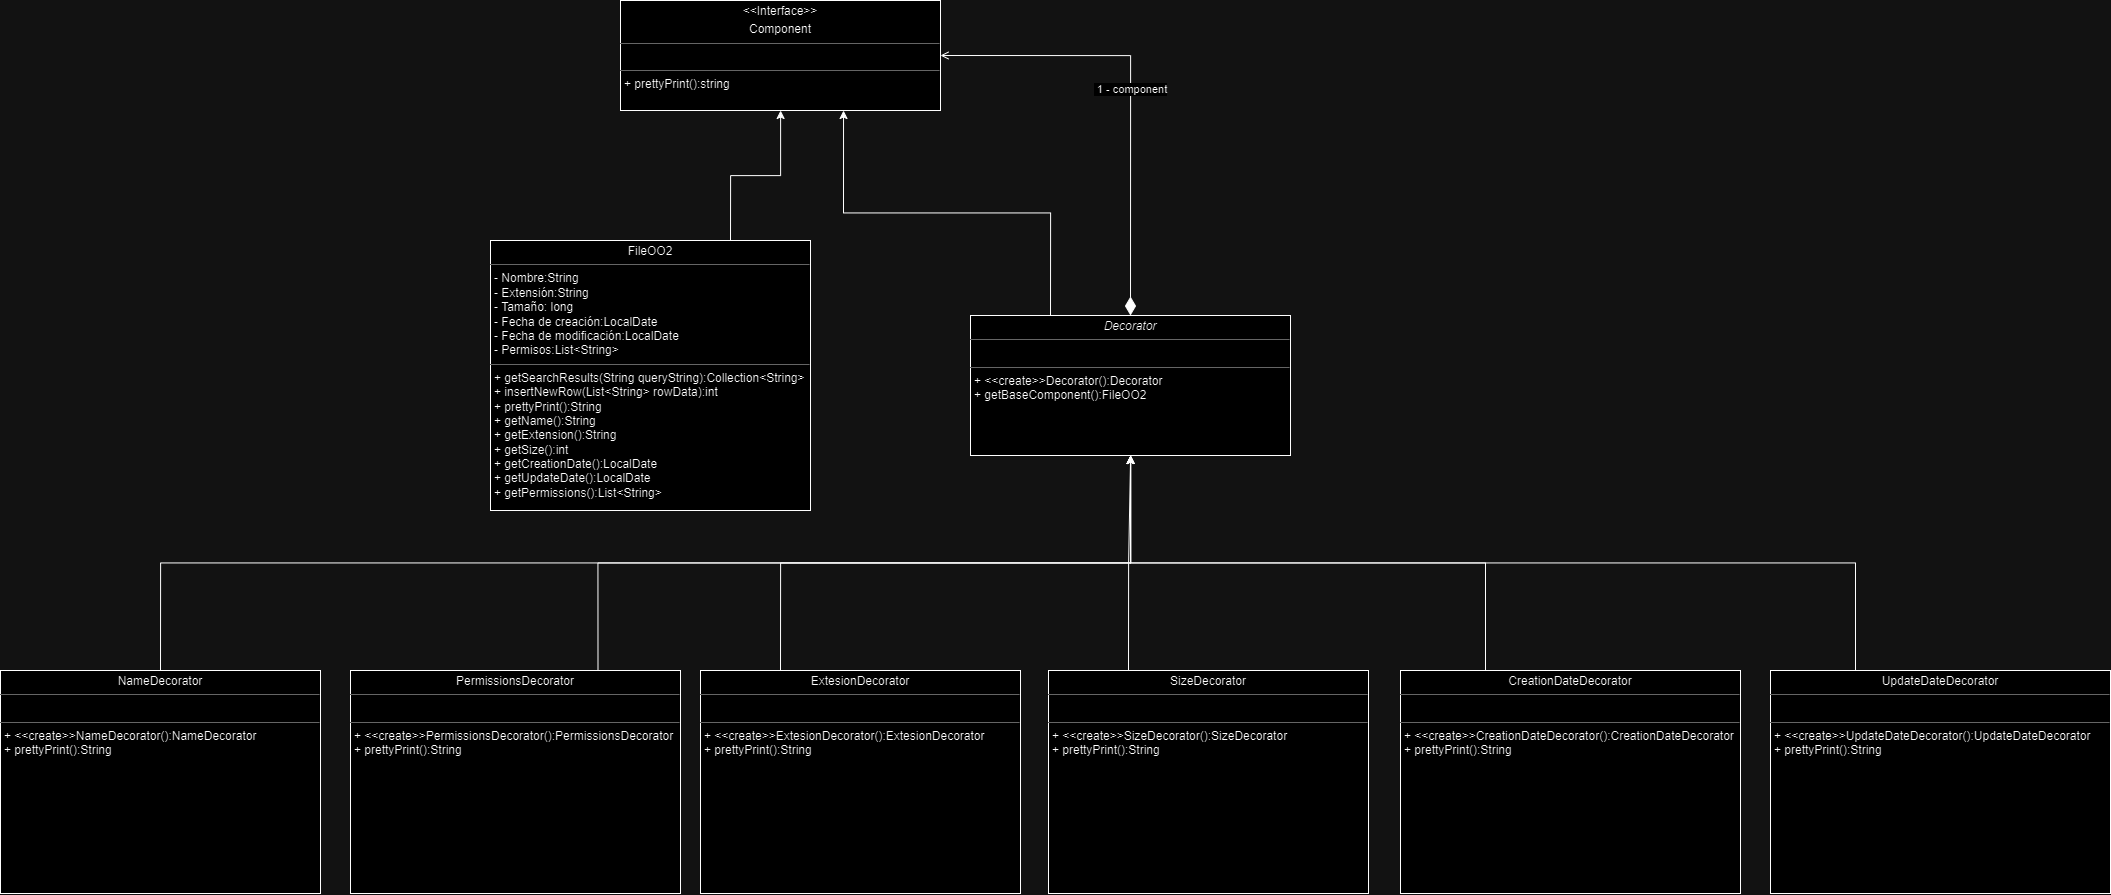

The diagram above was exported from draw.io. Its source (the exported page's mxGraphModel, read from the mxfile embedded in the PNG):
<mxGraphModel dx="3013" dy="3862" grid="1" gridSize="10" guides="1" tooltips="1" connect="1" arrows="1" fold="1" page="1" pageScale="1" pageWidth="827" pageHeight="1169" math="0" shadow="0">
  <root>
    <mxCell id="0" />
    <mxCell id="1" parent="0" />
    <mxCell id="QVlUfe1VK-Yw-ZPhElht-19" value="&amp;nbsp;1 - component" style="edgeStyle=orthogonalEdgeStyle;rounded=0;orthogonalLoop=1;jettySize=auto;html=1;exitX=1;exitY=0.5;exitDx=0;exitDy=0;entryX=0.5;entryY=0;entryDx=0;entryDy=0;endArrow=diamondThin;endFill=1;endSize=16;targetPerimeterSpacing=16;startArrow=open;startFill=0;" edge="1" parent="1" source="QVlUfe1VK-Yw-ZPhElht-9" target="QVlUfe1VK-Yw-ZPhElht-14">
      <mxGeometry relative="1" as="geometry">
        <mxPoint x="778.25" y="-1940" as="sourcePoint" />
        <mxPoint x="1001.25" y="-1773" as="targetPoint" />
      </mxGeometry>
    </mxCell>
    <mxCell id="QVlUfe1VK-Yw-ZPhElht-9" value="&lt;p style=&quot;margin:0px;margin-top:4px;text-align:center;&quot;&gt;&amp;lt;&amp;lt;Interface&amp;gt;&amp;gt;&lt;/p&gt;&lt;p style=&quot;margin:0px;margin-top:4px;text-align:center;&quot;&gt;Component&lt;br&gt;&lt;/p&gt;&lt;hr size=&quot;1&quot;&gt;&lt;p style=&quot;margin:0px;margin-left:4px;&quot;&gt;&lt;br&gt;&lt;/p&gt;&lt;hr size=&quot;1&quot;&gt;&lt;p style=&quot;margin:0px;margin-left:4px;&quot;&gt;+ prettyPrint():string&lt;/p&gt;" style="verticalAlign=top;align=left;overflow=fill;fontSize=12;fontFamily=Helvetica;html=1;rounded=0;shadow=0;comic=0;labelBackgroundColor=none;strokeWidth=1" vertex="1" parent="1">
      <mxGeometry x="1180" y="-2170" width="320" height="110" as="geometry" />
    </mxCell>
    <mxCell id="QVlUfe1VK-Yw-ZPhElht-13" value="&lt;p style=&quot;margin:0px;margin-top:4px;text-align:center;&quot;&gt;&lt;span style=&quot;background-color: initial;&quot;&gt;FileOO2&lt;/span&gt;&lt;br&gt;&lt;/p&gt;&lt;hr size=&quot;1&quot;&gt;&lt;p style=&quot;margin:0px;margin-left:4px;&quot;&gt;- Nombre:String&lt;/p&gt;&lt;p style=&quot;margin:0px;margin-left:4px;&quot;&gt;&lt;span style=&quot;background-color: initial;&quot;&gt;-&lt;/span&gt;&lt;span style=&quot;background-color: initial;&quot;&gt;&amp;nbsp;&lt;/span&gt;Extensión&lt;span style=&quot;background-color: initial;&quot;&gt;:String&lt;/span&gt;&lt;/p&gt;&lt;p style=&quot;margin:0px;margin-left:4px;&quot;&gt;&lt;span style=&quot;background-color: initial;&quot;&gt;-&lt;/span&gt;&lt;span style=&quot;background-color: initial;&quot;&gt;&amp;nbsp;&lt;/span&gt;Tamaño&lt;span style=&quot;background-color: initial;&quot;&gt;: long&lt;/span&gt;&lt;/p&gt;&lt;p style=&quot;margin:0px;margin-left:4px;&quot;&gt;&lt;span style=&quot;background-color: initial;&quot;&gt;-&lt;/span&gt;&lt;span style=&quot;background-color: initial;&quot;&gt;&amp;nbsp;&lt;/span&gt;Fecha de creación&lt;span style=&quot;background-color: initial;&quot;&gt;:LocalDate&lt;/span&gt;&lt;/p&gt;&lt;p style=&quot;margin:0px;margin-left:4px;&quot;&gt;&lt;span style=&quot;background-color: initial;&quot;&gt;-&lt;/span&gt;&lt;span style=&quot;background-color: initial;&quot;&gt;&amp;nbsp;&lt;/span&gt;Fecha de modificación&lt;span style=&quot;background-color: initial;&quot;&gt;:&lt;/span&gt;&lt;span style=&quot;background-color: initial;&quot;&gt;LocalDate&lt;/span&gt;&lt;/p&gt;&lt;p style=&quot;margin:0px;margin-left:4px;&quot;&gt;&lt;span style=&quot;background-color: initial;&quot;&gt;-&lt;/span&gt;&lt;span style=&quot;background-color: initial;&quot;&gt;&amp;nbsp;&lt;/span&gt;Permisos&lt;span style=&quot;background-color: initial;&quot;&gt;:List&amp;lt;String&amp;gt;&lt;/span&gt;&lt;/p&gt;&lt;hr size=&quot;1&quot;&gt;&lt;p style=&quot;margin: 0px 0px 0px 4px;&quot;&gt;+&amp;nbsp;getSearchResults(String queryString):Collection&amp;lt;String&amp;gt;&lt;/p&gt;&lt;p style=&quot;margin: 0px 0px 0px 4px;&quot;&gt;+&amp;nbsp;insertNewRow(List&amp;lt;String&amp;gt; rowData):int&lt;/p&gt;&lt;p style=&quot;margin: 0px 0px 0px 4px;&quot;&gt;+ prettyPrint():&lt;span style=&quot;background-color: initial;&quot;&gt;String&lt;/span&gt;&lt;span style=&quot;background-color: initial;&quot;&gt;&amp;nbsp;&lt;/span&gt;&lt;br&gt;&lt;/p&gt;&lt;p style=&quot;margin: 0px 0px 0px 4px;&quot;&gt;&lt;span style=&quot;background-color: initial;&quot;&gt;+&amp;nbsp;&lt;/span&gt;&lt;span style=&quot;background-color: initial;&quot;&gt;getName():&lt;/span&gt;&lt;span style=&quot;background-color: initial;&quot;&gt;String&lt;/span&gt;&lt;span style=&quot;background-color: initial;&quot;&gt;&amp;nbsp;&lt;/span&gt;&lt;/p&gt;&lt;p style=&quot;margin: 0px 0px 0px 4px;&quot;&gt;&lt;span style=&quot;background-color: initial;&quot;&gt;+&amp;nbsp;&lt;/span&gt;&lt;span style=&quot;background-color: initial;&quot;&gt;getExtension():&lt;/span&gt;&lt;span style=&quot;background-color: initial;&quot;&gt;String&lt;/span&gt;&lt;span style=&quot;background-color: initial;&quot;&gt;&amp;nbsp;&lt;/span&gt;&lt;/p&gt;&lt;p style=&quot;margin: 0px 0px 0px 4px;&quot;&gt;+ getSize():&lt;span style=&quot;background-color: initial;&quot;&gt;int&lt;/span&gt;&lt;span style=&quot;background-color: initial;&quot;&gt;&amp;nbsp;&lt;/span&gt;&lt;/p&gt;&lt;p style=&quot;margin: 0px 0px 0px 4px;&quot;&gt;&lt;span style=&quot;background-color: initial;&quot;&gt;+&amp;nbsp;&lt;/span&gt;&lt;span style=&quot;background-color: initial;&quot;&gt;getCreationDate():&lt;/span&gt;&lt;span style=&quot;background-color: initial;&quot;&gt;LocalDate&lt;/span&gt;&lt;/p&gt;&lt;p style=&quot;margin: 0px 0px 0px 4px;&quot;&gt;&lt;span style=&quot;background-color: initial;&quot;&gt;+&amp;nbsp;&lt;/span&gt;&lt;span style=&quot;background-color: initial;&quot;&gt;getUpdateDate():&lt;/span&gt;&lt;span style=&quot;background-color: initial;&quot;&gt;LocalDate&lt;/span&gt;&lt;/p&gt;&lt;p style=&quot;margin: 0px 0px 0px 4px;&quot;&gt;&lt;span style=&quot;background-color: initial;&quot;&gt;+&amp;nbsp;&lt;/span&gt;&lt;span style=&quot;background-color: initial;&quot;&gt;getPermissions():&lt;/span&gt;&lt;span style=&quot;background-color: initial;&quot;&gt;List&amp;lt;String&amp;gt;&lt;/span&gt;&lt;/p&gt;" style="verticalAlign=top;align=left;overflow=fill;fontSize=12;fontFamily=Helvetica;html=1;rounded=0;shadow=0;comic=0;labelBackgroundColor=none;strokeWidth=1" vertex="1" parent="1">
      <mxGeometry x="1050" y="-1930" width="320" height="270" as="geometry" />
    </mxCell>
    <mxCell id="QVlUfe1VK-Yw-ZPhElht-14" value="&lt;p style=&quot;margin:0px;margin-top:4px;text-align:center;&quot;&gt;&lt;i style=&quot;background-color: initial;&quot;&gt;Decorator&lt;/i&gt;&lt;br&gt;&lt;/p&gt;&lt;hr size=&quot;1&quot;&gt;&lt;p style=&quot;margin:0px;margin-left:4px;&quot;&gt;&lt;br&gt;&lt;/p&gt;&lt;hr size=&quot;1&quot;&gt;&lt;p style=&quot;margin:0px;margin-left:4px;&quot;&gt;+ &amp;lt;&amp;lt;create&amp;gt;&amp;gt;Decorator():Decorator&lt;/p&gt;&lt;p style=&quot;margin:0px;margin-left:4px;&quot;&gt;+ getBaseComponent():&lt;span style=&quot;background-color: initial;&quot;&gt;FileOO2&lt;/span&gt;&lt;span style=&quot;background-color: initial;&quot;&gt;&amp;nbsp;&lt;/span&gt;&lt;/p&gt;" style="verticalAlign=top;align=left;overflow=fill;fontSize=12;fontFamily=Helvetica;html=1;rounded=0;shadow=0;comic=0;labelBackgroundColor=none;strokeWidth=1" vertex="1" parent="1">
      <mxGeometry x="1530" y="-1855" width="320" height="140" as="geometry" />
    </mxCell>
    <mxCell id="QVlUfe1VK-Yw-ZPhElht-21" style="edgeStyle=orthogonalEdgeStyle;rounded=0;orthogonalLoop=1;jettySize=auto;html=1;exitX=0.25;exitY=0;exitDx=0;exitDy=0;entryX=0.697;entryY=1;entryDx=0;entryDy=0;entryPerimeter=0;" edge="1" parent="1" source="QVlUfe1VK-Yw-ZPhElht-14" target="QVlUfe1VK-Yw-ZPhElht-9">
      <mxGeometry relative="1" as="geometry" />
    </mxCell>
    <mxCell id="QVlUfe1VK-Yw-ZPhElht-27" style="edgeStyle=orthogonalEdgeStyle;rounded=0;orthogonalLoop=1;jettySize=auto;html=1;exitX=0.5;exitY=0;exitDx=0;exitDy=0;entryX=0.5;entryY=1;entryDx=0;entryDy=0;" edge="1" parent="1" source="QVlUfe1VK-Yw-ZPhElht-24" target="QVlUfe1VK-Yw-ZPhElht-14">
      <mxGeometry relative="1" as="geometry" />
    </mxCell>
    <mxCell id="QVlUfe1VK-Yw-ZPhElht-24" value="&lt;p style=&quot;margin:0px;margin-top:4px;text-align:center;&quot;&gt;&lt;span style=&quot;background-color: initial;&quot;&gt;NameDecorator&lt;/span&gt;&lt;br&gt;&lt;/p&gt;&lt;hr size=&quot;1&quot;&gt;&lt;p style=&quot;margin:0px;margin-left:4px;&quot;&gt;&lt;br&gt;&lt;/p&gt;&lt;hr size=&quot;1&quot;&gt;&lt;p style=&quot;margin:0px;margin-left:4px;&quot;&gt;+ &amp;lt;&amp;lt;create&amp;gt;&amp;gt;&lt;span style=&quot;text-align: center;&quot;&gt;NameDecorator&lt;/span&gt;():&lt;span style=&quot;text-align: center; background-color: initial;&quot;&gt;NameDecorator&lt;/span&gt;&lt;br&gt;&lt;/p&gt;&lt;p style=&quot;margin:0px;margin-left:4px;&quot;&gt;+ prettyPrint():&lt;span style=&quot;background-color: initial;&quot;&gt;String&lt;/span&gt;&lt;span style=&quot;background-color: initial;&quot;&gt;&amp;nbsp;&lt;/span&gt;&lt;/p&gt;" style="verticalAlign=top;align=left;overflow=fill;fontSize=12;fontFamily=Helvetica;html=1;rounded=0;shadow=0;comic=0;labelBackgroundColor=none;strokeWidth=1" vertex="1" parent="1">
      <mxGeometry x="560" y="-1500" width="320" height="223" as="geometry" />
    </mxCell>
    <mxCell id="QVlUfe1VK-Yw-ZPhElht-34" style="edgeStyle=orthogonalEdgeStyle;rounded=0;orthogonalLoop=1;jettySize=auto;html=1;exitX=0.75;exitY=0;exitDx=0;exitDy=0;" edge="1" parent="1" source="QVlUfe1VK-Yw-ZPhElht-28" target="QVlUfe1VK-Yw-ZPhElht-14">
      <mxGeometry relative="1" as="geometry" />
    </mxCell>
    <mxCell id="QVlUfe1VK-Yw-ZPhElht-28" value="&lt;p style=&quot;margin:0px;margin-top:4px;text-align:center;&quot;&gt;&lt;span style=&quot;background-color: initial;&quot;&gt;PermissionsDecorator&lt;/span&gt;&lt;br&gt;&lt;/p&gt;&lt;hr size=&quot;1&quot;&gt;&lt;p style=&quot;margin:0px;margin-left:4px;&quot;&gt;&lt;br&gt;&lt;/p&gt;&lt;hr size=&quot;1&quot;&gt;&lt;p style=&quot;margin: 0px 0px 0px 4px;&quot;&gt;+ &amp;lt;&amp;lt;create&amp;gt;&amp;gt;&lt;span style=&quot;text-align: center;&quot;&gt;PermissionsDecorator&lt;/span&gt;():&lt;span style=&quot;text-align: center; background-color: initial;&quot;&gt;PermissionsDecorator&lt;/span&gt;&lt;br&gt;&lt;/p&gt;&lt;p style=&quot;margin: 0px 0px 0px 4px;&quot;&gt;+ prettyPrint():&lt;span style=&quot;background-color: initial;&quot;&gt;String&lt;/span&gt;&lt;span style=&quot;background-color: initial;&quot;&gt;&amp;nbsp;&lt;/span&gt;&lt;/p&gt;" style="verticalAlign=top;align=left;overflow=fill;fontSize=12;fontFamily=Helvetica;html=1;rounded=0;shadow=0;comic=0;labelBackgroundColor=none;strokeWidth=1" vertex="1" parent="1">
      <mxGeometry x="910" y="-1500" width="330" height="223" as="geometry" />
    </mxCell>
    <mxCell id="QVlUfe1VK-Yw-ZPhElht-35" style="edgeStyle=orthogonalEdgeStyle;rounded=0;orthogonalLoop=1;jettySize=auto;html=1;exitX=0.25;exitY=0;exitDx=0;exitDy=0;" edge="1" parent="1" source="QVlUfe1VK-Yw-ZPhElht-29" target="QVlUfe1VK-Yw-ZPhElht-14">
      <mxGeometry relative="1" as="geometry" />
    </mxCell>
    <mxCell id="QVlUfe1VK-Yw-ZPhElht-29" value="&lt;p style=&quot;margin:0px;margin-top:4px;text-align:center;&quot;&gt;&lt;span style=&quot;background-color: initial;&quot;&gt;ExtesionDecorator&lt;/span&gt;&lt;br&gt;&lt;/p&gt;&lt;hr size=&quot;1&quot;&gt;&lt;p style=&quot;margin:0px;margin-left:4px;&quot;&gt;&lt;br&gt;&lt;/p&gt;&lt;hr size=&quot;1&quot;&gt;&lt;p style=&quot;margin: 0px 0px 0px 4px;&quot;&gt;+ &amp;lt;&amp;lt;create&amp;gt;&amp;gt;&lt;span style=&quot;text-align: center;&quot;&gt;ExtesionDecorator&lt;/span&gt;():&lt;span style=&quot;text-align: center; background-color: initial;&quot;&gt;ExtesionDecorator&lt;/span&gt;&lt;br&gt;&lt;/p&gt;&lt;p style=&quot;margin: 0px 0px 0px 4px;&quot;&gt;+ prettyPrint():&lt;span style=&quot;background-color: initial;&quot;&gt;String&lt;/span&gt;&lt;span style=&quot;background-color: initial;&quot;&gt;&amp;nbsp;&lt;/span&gt;&lt;/p&gt;" style="verticalAlign=top;align=left;overflow=fill;fontSize=12;fontFamily=Helvetica;html=1;rounded=0;shadow=0;comic=0;labelBackgroundColor=none;strokeWidth=1" vertex="1" parent="1">
      <mxGeometry x="1260" y="-1500" width="320" height="223" as="geometry" />
    </mxCell>
    <mxCell id="QVlUfe1VK-Yw-ZPhElht-37" style="edgeStyle=orthogonalEdgeStyle;rounded=0;orthogonalLoop=1;jettySize=auto;html=1;exitX=0.25;exitY=0;exitDx=0;exitDy=0;" edge="1" parent="1" source="QVlUfe1VK-Yw-ZPhElht-36" target="QVlUfe1VK-Yw-ZPhElht-14">
      <mxGeometry relative="1" as="geometry" />
    </mxCell>
    <mxCell id="QVlUfe1VK-Yw-ZPhElht-36" value="&lt;p style=&quot;margin:0px;margin-top:4px;text-align:center;&quot;&gt;&lt;span style=&quot;background-color: initial;&quot;&gt;SizeDecorator&lt;/span&gt;&lt;br&gt;&lt;/p&gt;&lt;hr size=&quot;1&quot;&gt;&lt;p style=&quot;margin:0px;margin-left:4px;&quot;&gt;&lt;br&gt;&lt;/p&gt;&lt;hr size=&quot;1&quot;&gt;&lt;p style=&quot;margin: 0px 0px 0px 4px;&quot;&gt;+ &amp;lt;&amp;lt;create&amp;gt;&amp;gt;&lt;span style=&quot;text-align: center;&quot;&gt;SizeDecorator&lt;/span&gt;():&lt;span style=&quot;text-align: center; background-color: initial;&quot;&gt;SizeDecorator&lt;/span&gt;&lt;br&gt;&lt;/p&gt;&lt;p style=&quot;margin: 0px 0px 0px 4px;&quot;&gt;+ prettyPrint():&lt;span style=&quot;background-color: initial;&quot;&gt;String&lt;/span&gt;&lt;span style=&quot;background-color: initial;&quot;&gt;&amp;nbsp;&lt;/span&gt;&lt;/p&gt;" style="verticalAlign=top;align=left;overflow=fill;fontSize=12;fontFamily=Helvetica;html=1;rounded=0;shadow=0;comic=0;labelBackgroundColor=none;strokeWidth=1" vertex="1" parent="1">
      <mxGeometry x="1608" y="-1500" width="320" height="223" as="geometry" />
    </mxCell>
    <mxCell id="QVlUfe1VK-Yw-ZPhElht-39" style="edgeStyle=orthogonalEdgeStyle;rounded=0;orthogonalLoop=1;jettySize=auto;html=1;exitX=0.25;exitY=0;exitDx=0;exitDy=0;" edge="1" parent="1" source="QVlUfe1VK-Yw-ZPhElht-38" target="QVlUfe1VK-Yw-ZPhElht-14">
      <mxGeometry relative="1" as="geometry" />
    </mxCell>
    <mxCell id="QVlUfe1VK-Yw-ZPhElht-38" value="&lt;p style=&quot;margin:0px;margin-top:4px;text-align:center;&quot;&gt;&lt;span style=&quot;background-color: initial;&quot;&gt;CreationDateDecorator&lt;/span&gt;&lt;br&gt;&lt;/p&gt;&lt;hr size=&quot;1&quot;&gt;&lt;p style=&quot;margin:0px;margin-left:4px;&quot;&gt;&lt;br&gt;&lt;/p&gt;&lt;hr size=&quot;1&quot;&gt;&lt;p style=&quot;margin: 0px 0px 0px 4px;&quot;&gt;+ &amp;lt;&amp;lt;create&amp;gt;&amp;gt;&lt;span style=&quot;text-align: center;&quot;&gt;CreationDateDecorator&lt;/span&gt;():&lt;span style=&quot;text-align: center; background-color: initial;&quot;&gt;CreationDateDecorator&lt;/span&gt;&lt;br&gt;&lt;/p&gt;&lt;p style=&quot;margin: 0px 0px 0px 4px;&quot;&gt;+ prettyPrint():&lt;span style=&quot;background-color: initial;&quot;&gt;String&lt;/span&gt;&lt;span style=&quot;background-color: initial;&quot;&gt;&amp;nbsp;&lt;/span&gt;&lt;/p&gt;" style="verticalAlign=top;align=left;overflow=fill;fontSize=12;fontFamily=Helvetica;html=1;rounded=0;shadow=0;comic=0;labelBackgroundColor=none;strokeWidth=1" vertex="1" parent="1">
      <mxGeometry x="1960" y="-1500" width="340" height="223" as="geometry" />
    </mxCell>
    <mxCell id="QVlUfe1VK-Yw-ZPhElht-41" style="edgeStyle=orthogonalEdgeStyle;rounded=0;orthogonalLoop=1;jettySize=auto;html=1;exitX=0.25;exitY=0;exitDx=0;exitDy=0;" edge="1" parent="1" source="QVlUfe1VK-Yw-ZPhElht-40" target="QVlUfe1VK-Yw-ZPhElht-14">
      <mxGeometry relative="1" as="geometry" />
    </mxCell>
    <mxCell id="QVlUfe1VK-Yw-ZPhElht-40" value="&lt;p style=&quot;margin:0px;margin-top:4px;text-align:center;&quot;&gt;&lt;span style=&quot;background-color: initial;&quot;&gt;UpdateDateDecorator&lt;/span&gt;&lt;br&gt;&lt;/p&gt;&lt;hr size=&quot;1&quot;&gt;&lt;p style=&quot;margin:0px;margin-left:4px;&quot;&gt;&lt;br&gt;&lt;/p&gt;&lt;hr size=&quot;1&quot;&gt;&lt;p style=&quot;margin: 0px 0px 0px 4px;&quot;&gt;+ &amp;lt;&amp;lt;create&amp;gt;&amp;gt;&lt;span style=&quot;text-align: center;&quot;&gt;UpdateDateDecorator&lt;/span&gt;():&lt;span style=&quot;text-align: center; background-color: initial;&quot;&gt;UpdateDateDecorator&lt;/span&gt;&lt;br&gt;&lt;/p&gt;&lt;p style=&quot;margin: 0px 0px 0px 4px;&quot;&gt;+ prettyPrint():&lt;span style=&quot;background-color: initial;&quot;&gt;String&lt;/span&gt;&lt;span style=&quot;background-color: initial;&quot;&gt;&amp;nbsp;&lt;/span&gt;&lt;/p&gt;" style="verticalAlign=top;align=left;overflow=fill;fontSize=12;fontFamily=Helvetica;html=1;rounded=0;shadow=0;comic=0;labelBackgroundColor=none;strokeWidth=1" vertex="1" parent="1">
      <mxGeometry x="2330" y="-1500" width="340" height="223" as="geometry" />
    </mxCell>
    <mxCell id="QVlUfe1VK-Yw-ZPhElht-42" style="edgeStyle=orthogonalEdgeStyle;rounded=0;orthogonalLoop=1;jettySize=auto;html=1;exitX=0.75;exitY=0;exitDx=0;exitDy=0;" edge="1" parent="1" source="QVlUfe1VK-Yw-ZPhElht-13" target="QVlUfe1VK-Yw-ZPhElht-9">
      <mxGeometry relative="1" as="geometry">
        <mxPoint x="1290" y="-2050" as="targetPoint" />
      </mxGeometry>
    </mxCell>
  </root>
</mxGraphModel>